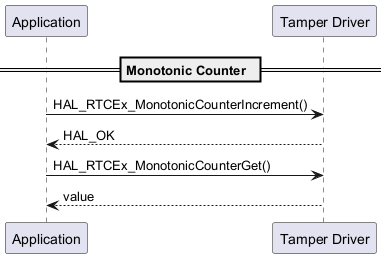

The diagram above was rendered by PlantUML. Its source (embedded in the PNG):
@startuml

participant Application as app
participant "Tamper Driver" as tamp

==  Monotonic Counter  ==

    app -> tamp : HAL_RTCEx_MonotonicCounterIncrement()
    tamp --> app: HAL_OK

    app -> tamp : HAL_RTCEx_MonotonicCounterGet()
    tamp --> app : value

@enduml